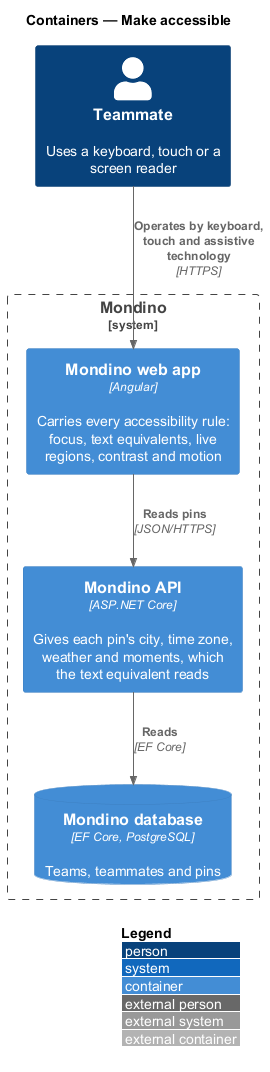

The diagram above was rendered by PlantUML. Its source (embedded in the PNG):
@startuml
!include <C4/C4_Container>
LAYOUT_WITH_LEGEND()
title Containers — Make accessible

Person(teammate, "Teammate", "Uses a keyboard, touch or a screen reader")

System_Boundary(mondino, "Mondino") {
  Container(spa, "Mondino web app", "Angular", "Carries every accessibility rule: focus, text equivalents, live regions, contrast and motion")
  Container(api, "Mondino API", "ASP.NET Core", "Gives each pin's city, time zone, weather and moments, which the text equivalent reads")
  ContainerDb(db, "Mondino database", "EF Core, PostgreSQL", "Teams, teammates and pins")
}

Rel(teammate, spa, "Operates by keyboard, touch and assistive technology", "HTTPS")
Rel(spa, api, "Reads pins", "JSON/HTTPS")
Rel(api, db, "Reads", "EF Core")
@enduml